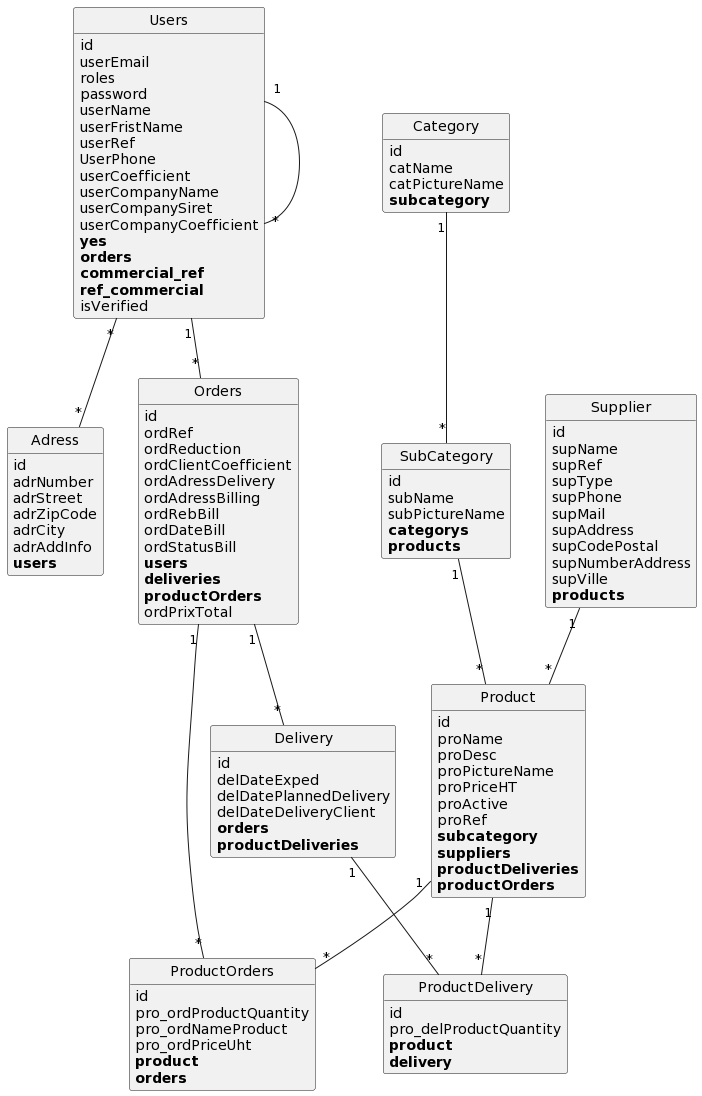

The diagram above was rendered by PlantUML. Its source (embedded in the PNG):
@startuml
class ProductOrders {
	id
	pro_ordProductQuantity
	pro_ordNameProduct
	pro_ordPriceUht
	**product**
	**orders**
}

class Users {
	id
	userEmail
	roles
	password
	userName
	userFristName
	userRef
	UserPhone
	userCoefficient
	userCompanyName
	userCompanySiret
	userCompanyCoefficient
	**yes**
	**orders**
	**commercial_ref**
	**ref_commercial**
	isVerified
}

class Category {
	id
	catName
	catPictureName
	**subcategory**
}

class Orders {
	id
	ordRef
	ordReduction
	ordClientCoefficient
	ordAdressDelivery
	ordAdressBilling
	ordRebBill
	ordDateBill
	ordStatusBill
	**users**
	**deliveries**
	**productOrders**
	ordPrixTotal
}

class Delivery {
	id
	delDateExped
	delDatePlannedDelivery
	delDateDeliveryClient
	**orders**
	**productDeliveries**
}

class Product {
	id
	proName
	proDesc
	proPictureName
	proPriceHT
	proActive
	proRef
	**subcategory**
	**suppliers**
	**productDeliveries**
	**productOrders**
}

class SubCategory {
	id
	subName
	subPictureName
	**categorys**
	**products**
}

class Adress {
	id
	adrNumber
	adrStreet
	adrZipCode
	adrCity
	adrAddInfo
	**users**
}

class ProductDelivery {
	id
	pro_delProductQuantity
	**product**
	**delivery**
}

class Supplier {
	id
	supName
	supRef
	supType
	supPhone
	supMail
	supAddress
	supCodePostal
	supNumberAddress
	supVille
	**products**
}

Users "*"--"*" Adress
Users "1"--"*" Orders
Users "1"--"*" Users
Category "1"--"*" SubCategory
Orders "1"--"*" Delivery
Orders "1"--"*" ProductOrders
Delivery "1"--"*" ProductDelivery
Product "1"--"*" ProductDelivery
Product "1"--"*" ProductOrders
SubCategory "1"--"*" Product
Supplier "1"--"*" Product


hide methods
hide circle
@enduml